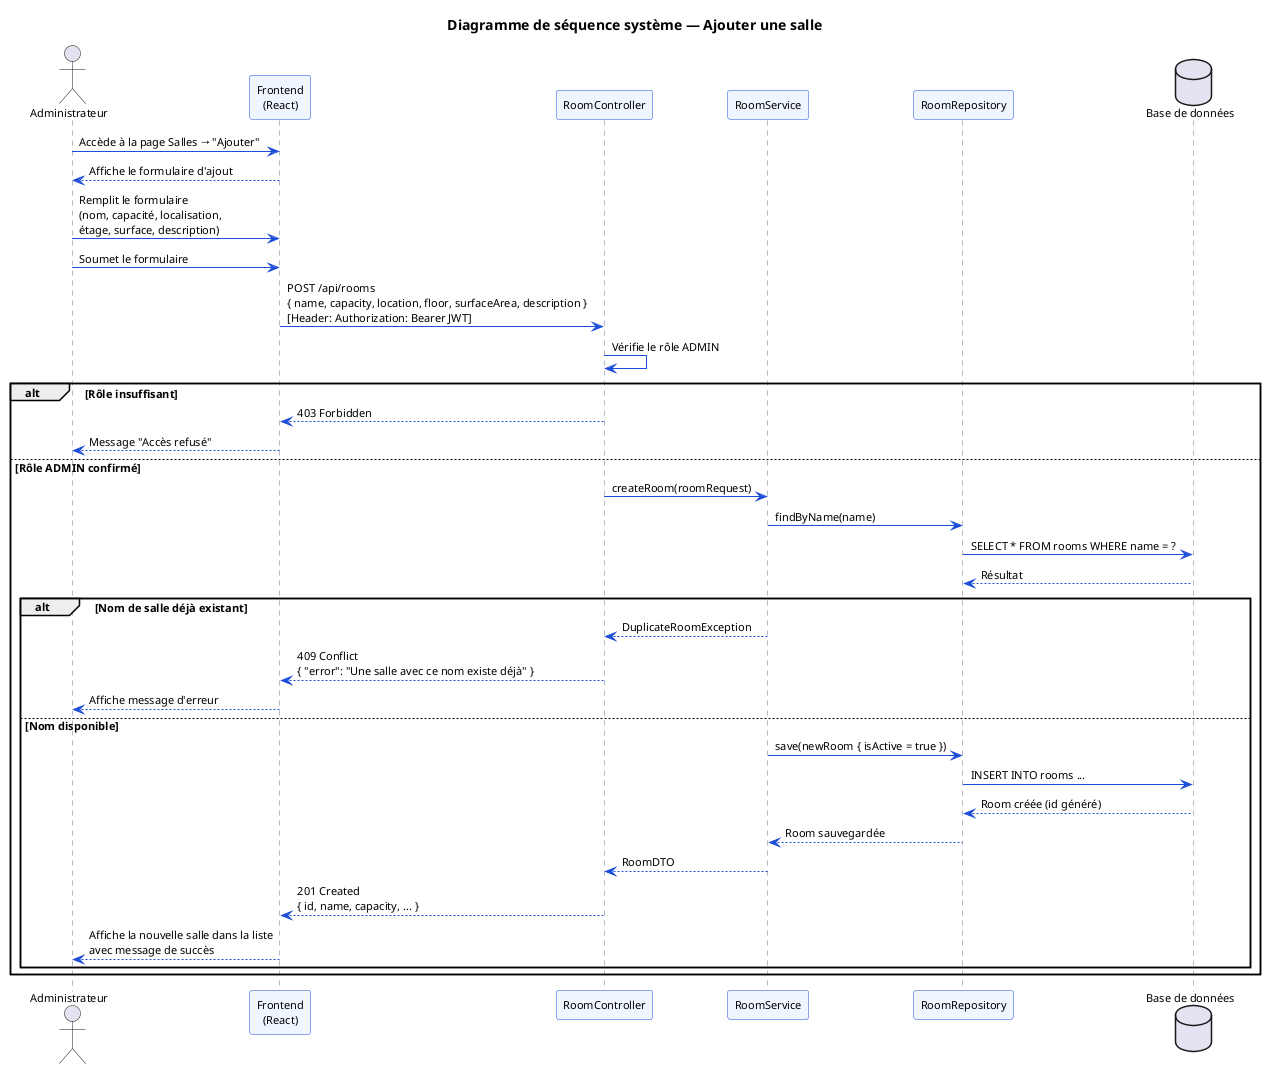

The diagram above was rendered by PlantUML. Its source (embedded in the PNG):
@startuml sprint2-seq-addroom
skinparam backgroundColor white
skinparam defaultFontName Arial
skinparam defaultFontSize 11
skinparam SequenceArrowColor #1D4ED8
skinparam SequenceLifeLineBorderColor #64748B
skinparam SequenceParticipantBorderColor #1D4ED8
skinparam SequenceParticipantBackgroundColor #EFF6FF

title Diagramme de séquence système — Ajouter une salle

actor "Administrateur" as ADMIN
participant "Frontend\n(React)" as FE
participant "RoomController" as CTRL
participant "RoomService" as SVC
participant "RoomRepository" as REPO
database "Base de données" as DB

ADMIN -> FE : Accède à la page Salles → "Ajouter"
FE --> ADMIN : Affiche le formulaire d'ajout

ADMIN -> FE : Remplit le formulaire\n(nom, capacité, localisation,\nétage, surface, description)
ADMIN -> FE : Soumet le formulaire

FE -> CTRL : POST /api/rooms\n{ name, capacity, location, floor, surfaceArea, description }\n[Header: Authorization: Bearer JWT]

CTRL -> CTRL : Vérifie le rôle ADMIN

alt Rôle insuffisant
  CTRL --> FE : 403 Forbidden
  FE --> ADMIN : Message "Accès refusé"
else Rôle ADMIN confirmé
  CTRL -> SVC : createRoom(roomRequest)
  SVC -> REPO : findByName(name)
  REPO -> DB : SELECT * FROM rooms WHERE name = ?
  DB --> REPO : Résultat

  alt Nom de salle déjà existant
    SVC --> CTRL : DuplicateRoomException
    CTRL --> FE : 409 Conflict\n{ "error": "Une salle avec ce nom existe déjà" }
    FE --> ADMIN : Affiche message d'erreur
  else Nom disponible
    SVC -> REPO : save(newRoom { isActive = true })
    REPO -> DB : INSERT INTO rooms ...
    DB --> REPO : Room créée (id généré)
    REPO --> SVC : Room sauvegardée
    SVC --> CTRL : RoomDTO
    CTRL --> FE : 201 Created\n{ id, name, capacity, ... }
    FE --> ADMIN : Affiche la nouvelle salle dans la liste\navec message de succès
  end
end

@enduml